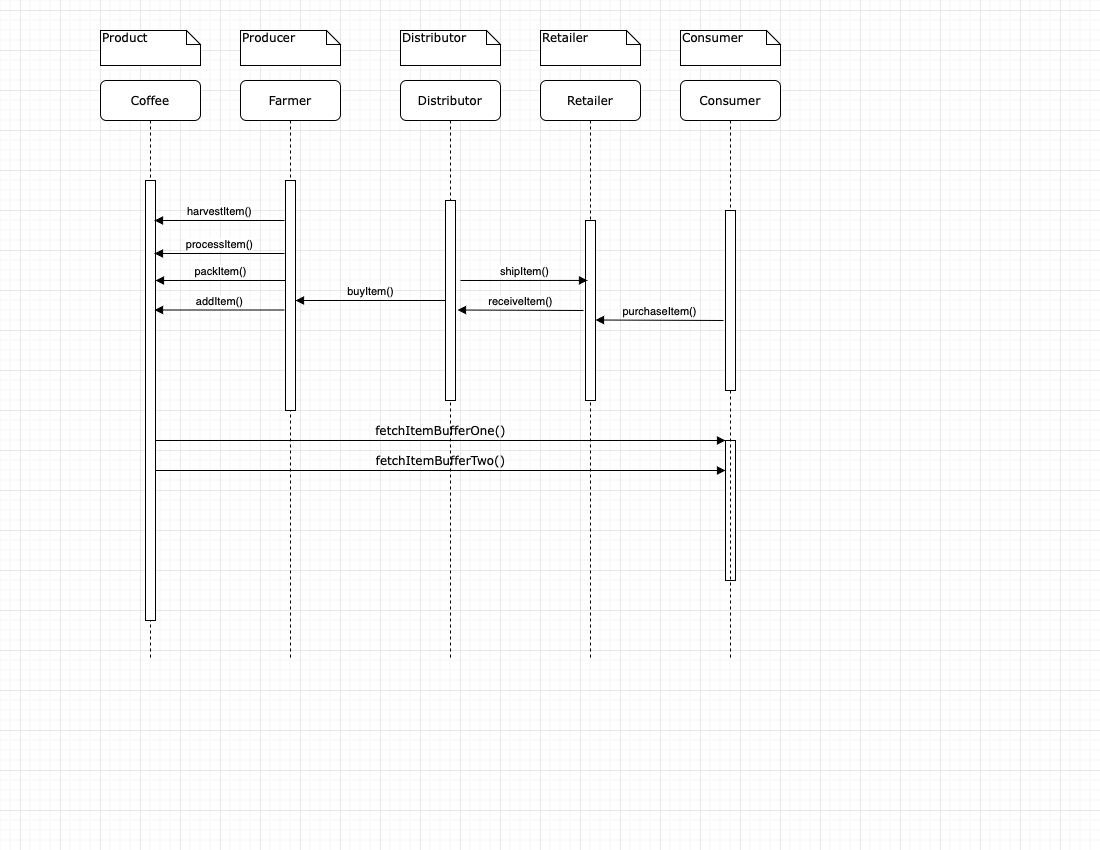

The diagram above was exported from draw.io. Its source (the exported page's mxGraphModel, read from the mxfile embedded in the PNG):
<mxGraphModel dx="946" dy="645" grid="1" gridSize="10" guides="1" tooltips="1" connect="1" arrows="1" fold="1" page="1" pageScale="1" pageWidth="1100" pageHeight="850" background="none" math="0" shadow="0">
  <root>
    <mxCell id="0" />
    <mxCell id="1" parent="0" />
    <mxCell id="7baba1c4bc27f4b0-2" value="Farmer" style="shape=umlLifeline;perimeter=lifelinePerimeter;whiteSpace=wrap;html=1;container=1;collapsible=0;recursiveResize=0;outlineConnect=0;rounded=1;shadow=0;comic=0;labelBackgroundColor=none;strokeWidth=1;fontFamily=Verdana;fontSize=12;align=center;" parent="1" vertex="1">
      <mxGeometry x="240" y="80" width="100" height="580" as="geometry" />
    </mxCell>
    <mxCell id="7baba1c4bc27f4b0-10" value="" style="html=1;points=[];perimeter=orthogonalPerimeter;rounded=0;shadow=0;comic=0;labelBackgroundColor=none;strokeWidth=1;fontFamily=Verdana;fontSize=12;align=center;" parent="7baba1c4bc27f4b0-2" vertex="1">
      <mxGeometry x="45" y="100" width="10" height="230" as="geometry" />
    </mxCell>
    <mxCell id="7baba1c4bc27f4b0-3" value="Distributor" style="shape=umlLifeline;perimeter=lifelinePerimeter;whiteSpace=wrap;html=1;container=1;collapsible=0;recursiveResize=0;outlineConnect=0;rounded=1;shadow=0;comic=0;labelBackgroundColor=none;strokeWidth=1;fontFamily=Verdana;fontSize=12;align=center;" parent="1" vertex="1">
      <mxGeometry x="400" y="80" width="100" height="580" as="geometry" />
    </mxCell>
    <mxCell id="7baba1c4bc27f4b0-13" value="" style="html=1;points=[];perimeter=orthogonalPerimeter;rounded=0;shadow=0;comic=0;labelBackgroundColor=none;strokeWidth=1;fontFamily=Verdana;fontSize=12;align=center;" parent="7baba1c4bc27f4b0-3" vertex="1">
      <mxGeometry x="45" y="120" width="10" height="200" as="geometry" />
    </mxCell>
    <mxCell id="7baba1c4bc27f4b0-4" value="Retailer" style="shape=umlLifeline;perimeter=lifelinePerimeter;whiteSpace=wrap;html=1;container=1;collapsible=0;recursiveResize=0;outlineConnect=0;rounded=1;shadow=0;comic=0;labelBackgroundColor=none;strokeWidth=1;fontFamily=Verdana;fontSize=12;align=center;" parent="1" vertex="1">
      <mxGeometry x="540" y="80" width="100" height="580" as="geometry" />
    </mxCell>
    <mxCell id="7baba1c4bc27f4b0-8" value="Coffee" style="shape=umlLifeline;perimeter=lifelinePerimeter;whiteSpace=wrap;html=1;container=1;collapsible=0;recursiveResize=0;outlineConnect=0;rounded=1;shadow=0;comic=0;labelBackgroundColor=none;strokeWidth=1;fontFamily=Verdana;fontSize=12;align=center;" parent="1" vertex="1">
      <mxGeometry x="100" y="80" width="100" height="580" as="geometry" />
    </mxCell>
    <mxCell id="7baba1c4bc27f4b0-9" value="" style="html=1;points=[];perimeter=orthogonalPerimeter;rounded=0;shadow=0;comic=0;labelBackgroundColor=none;strokeWidth=1;fontFamily=Verdana;fontSize=12;align=center;" parent="7baba1c4bc27f4b0-8" vertex="1">
      <mxGeometry x="45" y="100" width="10" height="440" as="geometry" />
    </mxCell>
    <mxCell id="DjBxvcjqC6Ad6yBRYnNu-8" value="harvestItem()" style="html=1;verticalAlign=bottom;endArrow=block;" edge="1" parent="7baba1c4bc27f4b0-8">
      <mxGeometry width="80" relative="1" as="geometry">
        <mxPoint x="184" y="140" as="sourcePoint" />
        <mxPoint x="54" y="140" as="targetPoint" />
      </mxGeometry>
    </mxCell>
    <mxCell id="7baba1c4bc27f4b0-16" value="" style="html=1;points=[];perimeter=orthogonalPerimeter;rounded=0;shadow=0;comic=0;labelBackgroundColor=none;strokeWidth=1;fontFamily=Verdana;fontSize=12;align=center;" parent="1" vertex="1">
      <mxGeometry x="585" y="220" width="10" height="180" as="geometry" />
    </mxCell>
    <mxCell id="7baba1c4bc27f4b0-22" value="" style="html=1;points=[];perimeter=orthogonalPerimeter;rounded=0;shadow=0;comic=0;labelBackgroundColor=none;strokeWidth=1;fontFamily=Verdana;fontSize=12;align=center;" parent="1" vertex="1">
      <mxGeometry x="725" y="440" width="10" height="140" as="geometry" />
    </mxCell>
    <mxCell id="7baba1c4bc27f4b0-23" value="fetchItemBufferOne()" style="html=1;verticalAlign=bottom;endArrow=block;entryX=0;entryY=0;labelBackgroundColor=none;fontFamily=Verdana;fontSize=12;" parent="1" source="7baba1c4bc27f4b0-9" target="7baba1c4bc27f4b0-22" edge="1">
      <mxGeometry relative="1" as="geometry">
        <mxPoint x="510" y="420" as="sourcePoint" />
      </mxGeometry>
    </mxCell>
    <mxCell id="7baba1c4bc27f4b0-40" value="Product" style="shape=note;whiteSpace=wrap;html=1;size=14;verticalAlign=top;align=left;spacingTop=-6;rounded=0;shadow=0;comic=0;labelBackgroundColor=none;strokeWidth=1;fontFamily=Verdana;fontSize=12" parent="1" vertex="1">
      <mxGeometry x="100" y="30" width="100" height="35" as="geometry" />
    </mxCell>
    <mxCell id="7baba1c4bc27f4b0-41" value="Producer" style="shape=note;whiteSpace=wrap;html=1;size=14;verticalAlign=top;align=left;spacingTop=-6;rounded=0;shadow=0;comic=0;labelBackgroundColor=none;strokeWidth=1;fontFamily=Verdana;fontSize=12" parent="1" vertex="1">
      <mxGeometry x="240" y="30" width="100" height="35" as="geometry" />
    </mxCell>
    <mxCell id="7baba1c4bc27f4b0-42" value="Distributor" style="shape=note;whiteSpace=wrap;html=1;size=14;verticalAlign=top;align=left;spacingTop=-6;rounded=0;shadow=0;comic=0;labelBackgroundColor=none;strokeWidth=1;fontFamily=Verdana;fontSize=12" parent="1" vertex="1">
      <mxGeometry x="400" y="30" width="100" height="35" as="geometry" />
    </mxCell>
    <mxCell id="7baba1c4bc27f4b0-43" value="Retailer" style="shape=note;whiteSpace=wrap;html=1;size=14;verticalAlign=top;align=left;spacingTop=-6;rounded=0;shadow=0;comic=0;labelBackgroundColor=none;strokeWidth=1;fontFamily=Verdana;fontSize=12" parent="1" vertex="1">
      <mxGeometry x="540" y="30" width="100" height="35" as="geometry" />
    </mxCell>
    <mxCell id="DjBxvcjqC6Ad6yBRYnNu-2" value="Consumer" style="shape=umlLifeline;perimeter=lifelinePerimeter;whiteSpace=wrap;html=1;container=1;collapsible=0;recursiveResize=0;outlineConnect=0;rounded=1;shadow=0;comic=0;labelBackgroundColor=none;strokeWidth=1;fontFamily=Verdana;fontSize=12;align=center;" vertex="1" parent="1">
      <mxGeometry x="680" y="80" width="100" height="580" as="geometry" />
    </mxCell>
    <mxCell id="DjBxvcjqC6Ad6yBRYnNu-3" value="" style="html=1;points=[];perimeter=orthogonalPerimeter;rounded=0;shadow=0;comic=0;labelBackgroundColor=none;strokeWidth=1;fontFamily=Verdana;fontSize=12;align=center;" vertex="1" parent="1">
      <mxGeometry x="725" y="210" width="10" height="180" as="geometry" />
    </mxCell>
    <mxCell id="DjBxvcjqC6Ad6yBRYnNu-9" value="processItem()" style="html=1;verticalAlign=bottom;endArrow=block;" edge="1" parent="1">
      <mxGeometry width="80" relative="1" as="geometry">
        <mxPoint x="284" y="253" as="sourcePoint" />
        <mxPoint x="154" y="253" as="targetPoint" />
      </mxGeometry>
    </mxCell>
    <mxCell id="DjBxvcjqC6Ad6yBRYnNu-10" value="packItem()" style="html=1;verticalAlign=bottom;endArrow=block;" edge="1" parent="1">
      <mxGeometry width="80" relative="1" as="geometry">
        <mxPoint x="285" y="280" as="sourcePoint" />
        <mxPoint x="155" y="280" as="targetPoint" />
      </mxGeometry>
    </mxCell>
    <mxCell id="DjBxvcjqC6Ad6yBRYnNu-11" value="addItem()" style="html=1;verticalAlign=bottom;endArrow=block;" edge="1" parent="1">
      <mxGeometry width="80" relative="1" as="geometry">
        <mxPoint x="284" y="309.5" as="sourcePoint" />
        <mxPoint x="154" y="309.5" as="targetPoint" />
      </mxGeometry>
    </mxCell>
    <mxCell id="DjBxvcjqC6Ad6yBRYnNu-12" value="Consumer" style="shape=note;whiteSpace=wrap;html=1;size=14;verticalAlign=top;align=left;spacingTop=-6;rounded=0;shadow=0;comic=0;labelBackgroundColor=none;strokeWidth=1;fontFamily=Verdana;fontSize=12" vertex="1" parent="1">
      <mxGeometry x="680" y="30" width="100" height="35" as="geometry" />
    </mxCell>
    <mxCell id="DjBxvcjqC6Ad6yBRYnNu-13" value="buyItem()" style="html=1;verticalAlign=bottom;endArrow=block;endSize=6;startSize=6;jumpSize=6;" edge="1" parent="1">
      <mxGeometry width="80" relative="1" as="geometry">
        <mxPoint x="445" y="300" as="sourcePoint" />
        <mxPoint x="295" y="300" as="targetPoint" />
        <Array as="points" />
      </mxGeometry>
    </mxCell>
    <mxCell id="DjBxvcjqC6Ad6yBRYnNu-14" value="receiveItem()" style="html=1;verticalAlign=bottom;endArrow=block;endSize=6;startSize=6;jumpSize=6;" edge="1" parent="1">
      <mxGeometry width="80" relative="1" as="geometry">
        <mxPoint x="583" y="310" as="sourcePoint" />
        <mxPoint x="457" y="309.5" as="targetPoint" />
        <Array as="points" />
      </mxGeometry>
    </mxCell>
    <mxCell id="DjBxvcjqC6Ad6yBRYnNu-15" value="shipItem()" style="html=1;verticalAlign=bottom;endArrow=block;startSize=6;endSize=6;entryX=0.2;entryY=0.333;entryDx=0;entryDy=0;entryPerimeter=0;" edge="1" parent="1" target="7baba1c4bc27f4b0-16">
      <mxGeometry width="80" relative="1" as="geometry">
        <mxPoint x="460" y="280" as="sourcePoint" />
        <mxPoint x="540" y="280" as="targetPoint" />
      </mxGeometry>
    </mxCell>
    <mxCell id="DjBxvcjqC6Ad6yBRYnNu-16" value="purchaseItem()" style="html=1;verticalAlign=bottom;endArrow=block;endSize=6;startSize=6;jumpSize=6;" edge="1" parent="1">
      <mxGeometry width="80" relative="1" as="geometry">
        <mxPoint x="723" y="320" as="sourcePoint" />
        <mxPoint x="595" y="319.5" as="targetPoint" />
        <Array as="points" />
      </mxGeometry>
    </mxCell>
    <mxCell id="DjBxvcjqC6Ad6yBRYnNu-17" value="fetchItemBufferTwo()" style="html=1;verticalAlign=bottom;endArrow=block;entryX=0;entryY=0;labelBackgroundColor=none;fontFamily=Verdana;fontSize=12;" edge="1" parent="1">
      <mxGeometry relative="1" as="geometry">
        <mxPoint x="155" y="470" as="sourcePoint" />
        <mxPoint x="725" y="470" as="targetPoint" />
      </mxGeometry>
    </mxCell>
  </root>
</mxGraphModel>